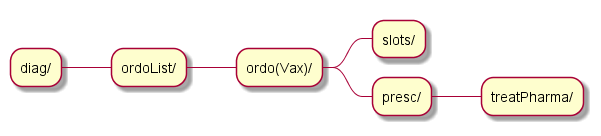

The diagram above was rendered by PlantUML. Its source (embedded in the PNG):
@startmindmap archi_v1

skinparam ClassFontSize 11
skinparam ClassFontName Verdana

* diag/

** ordoList/

*** ordo(Vax)/
**** slots/
**** presc/
***** treatPharma/

@endmindmap